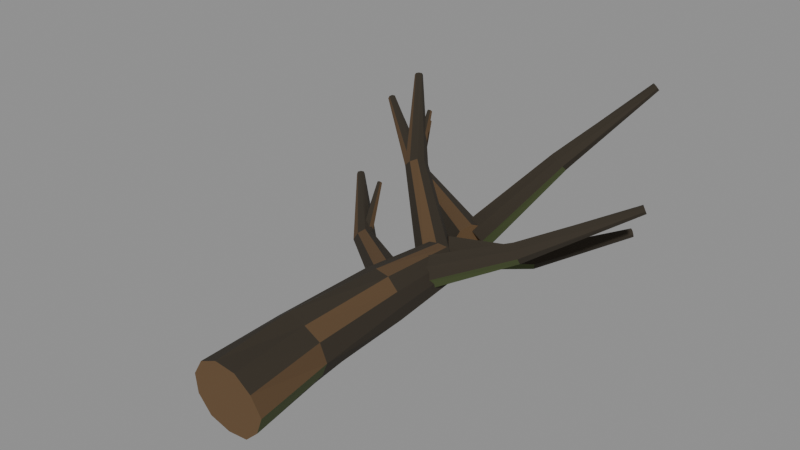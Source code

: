 # Source: wood_009a_sunken_branch_crown.blend  (saved by Blender 5.2.45; exported with 4.5.12 LTS)
import bpy
from mathutils import Matrix  # noqa: F401  (used for matrix-valued properties, if any)

bpy.ops.wm.read_factory_settings(use_empty=True)
scene = bpy.context.scene
scene.name = 'Scene'

# ---- materials (node trees are filled in below, after node groups)
mat_mat__wood_dark_bark = bpy.data.materials.new('mat__wood_dark_bark')
mat_mat__wood_dark_bark.diffuse_color = (0.02956, 0.02217, 0.01298, 1.0)
mat_mat__wood_bark_ochre = bpy.data.materials.new('mat__wood_bark_ochre')
mat_mat__wood_bark_ochre.diffuse_color = (0.09306, 0.05286, 0.02217, 1.0)
mat_mat__wood_warm_break = bpy.data.materials.new('mat__wood_warm_break')
mat_mat__wood_warm_break.diffuse_color = (0.1413, 0.08022, 0.0331, 1.0)
mat_mat__wood_algae_olive = bpy.data.materials.new('mat__wood_algae_olive')
mat_mat__wood_algae_olive.diffuse_color = (0.06125, 0.08228, 0.02416, 1.0)

# ---- material node trees
mat_mat__wood_dark_bark.use_nodes = True; mat_mat__wood_dark_bark.node_tree.nodes.clear()
_N = mat_mat__wood_dark_bark.node_tree.nodes; _L = mat_mat__wood_dark_bark.node_tree.links
n0 = _N.new('ShaderNodeBsdfPrincipled'); n0.name = 'Principled BSDF'; n0.location = (-200, 100)
n0.inputs[0].default_value = (0.02956, 0.02217, 0.01298, 1.0)
n0.inputs[2].default_value = 0.94
n0.inputs[10].default_value = 0.005
n1 = _N.new('ShaderNodeOutputMaterial'); n1.name = 'Material Output'; n1.location = (200, 100)
_L.new(n0.outputs[0], n1.inputs[0])
n1.is_active_output = True
mat_mat__wood_bark_ochre.use_nodes = True; mat_mat__wood_bark_ochre.node_tree.nodes.clear()
_N = mat_mat__wood_bark_ochre.node_tree.nodes; _L = mat_mat__wood_bark_ochre.node_tree.links
n0 = _N.new('ShaderNodeBsdfPrincipled'); n0.name = 'Principled BSDF'; n0.location = (-200, 100)
n0.inputs[0].default_value = (0.09306, 0.05286, 0.02217, 1.0)
n0.inputs[2].default_value = 0.94
n0.inputs[10].default_value = 0.005
n1 = _N.new('ShaderNodeOutputMaterial'); n1.name = 'Material Output'; n1.location = (200, 100)
_L.new(n0.outputs[0], n1.inputs[0])
n1.is_active_output = True
mat_mat__wood_warm_break.use_nodes = True; mat_mat__wood_warm_break.node_tree.nodes.clear()
_N = mat_mat__wood_warm_break.node_tree.nodes; _L = mat_mat__wood_warm_break.node_tree.links
n0 = _N.new('ShaderNodeBsdfPrincipled'); n0.name = 'Principled BSDF'; n0.location = (-200, 100)
n0.inputs[0].default_value = (0.1413, 0.08022, 0.0331, 1.0)
n0.inputs[2].default_value = 0.94
n0.inputs[10].default_value = 0.005
n1 = _N.new('ShaderNodeOutputMaterial'); n1.name = 'Material Output'; n1.location = (200, 100)
_L.new(n0.outputs[0], n1.inputs[0])
n1.is_active_output = True
mat_mat__wood_algae_olive.use_nodes = True; mat_mat__wood_algae_olive.node_tree.nodes.clear()
_N = mat_mat__wood_algae_olive.node_tree.nodes; _L = mat_mat__wood_algae_olive.node_tree.links
n0 = _N.new('ShaderNodeBsdfPrincipled'); n0.name = 'Principled BSDF'; n0.location = (-200, 100)
n0.inputs[0].default_value = (0.06125, 0.08228, 0.02416, 1.0)
n0.inputs[2].default_value = 0.94
n0.inputs[10].default_value = 0.005
n1 = _N.new('ShaderNodeOutputMaterial'); n1.name = 'Material Output'; n1.location = (200, 100)
_L.new(n0.outputs[0], n1.inputs[0])
n1.is_active_output = True

# ---- meshes
me_wood_009a_sunken_branch_crown__mesh = bpy.data.meshes.new('wood_009a_sunken_branch_crown__mesh')
me_wood_009a_sunken_branch_crown__mesh.from_pydata([(0.9151, -4.7, 0.55), (0.7141, -4.652, 0.09362), (0.3626, -4.617, -0.2396), (-0.1207, -4.612, -0.285), (-0.5862, -4.629, -0.1228), (-0.8472, -4.674, 0.3026), (-0.834, -4.726, 0.7935), (-0.5668, -4.768, 1.201), (-0.1238, -4.79, 1.406), (0.3636, -4.783, 1.342), (0.7171, -4.748, 1.008), (0.8211, -2.861, 0.75), (0.6201, -2.797, 0.3557), (0.344, -2.735, 0.01488), (-0.09754, -2.704, 0.02944), (-0.5366, -2.683, 0.1271), (-0.7056, -2.722, 0.5433), (-0.7835, -2.77, 0.9784), (-0.486, -2.832, 1.302), (-0.1249, -2.891, 1.563), (0.2985, -2.904, 1.414), (0.6923, -2.906, 1.195), (0.8981, -0.7236, 1.05), (0.8516, -0.6791, 0.698), (0.5554, -0.6214, 0.5058), (0.2157, -0.5682, 0.4026), (-0.08757, -0.5521, 0.595), (-0.3257, -0.5526, 0.8653), (-0.3007, -0.5955, 1.226), (-0.1369, -0.6511, 1.547), (0.2011, -0.7073, 1.68), (0.5624, -0.7477, 1.643), (0.8058, -0.7485, 1.378), (0.9265, 1.054, 1.18), (0.8886, 1.077, 0.918), (0.6664, 1.111, 0.7775), (0.4144, 1.143, 0.697), (0.1966, 1.154, 0.8492), (0.02026, 1.157, 1.044), (0.05661, 1.134, 1.304), (0.1571, 1.106, 1.55), (0.4146, 1.075, 1.613), (0.677, 1.047, 1.62), (0.8479, 1.044, 1.418), (0.4818, 0.09527, 1.1), (0.4054, -0.02493, 0.8266), (0.2545, -0.253, 0.6826), (0.09939, -0.4807, 0.8245), (0.01755, -0.5963, 1.1), (0.0883, -0.4843, 1.385), (0.2457, -0.2471, 1.504), (0.4074, -0.008917, 1.388), (-1.445, 1.2, 1.071), (-1.521, 1.145, 0.9034), (-1.639, 1.023, 0.8104), (-1.736, 0.8865, 0.9056), (-1.782, 0.7967, 1.071), (-1.702, 0.8572, 1.237), (-1.584, 0.9769, 1.334), (-1.489, 1.112, 1.234), (-3.032, 2.616, 1.7), (-3.062, 2.615, 1.63), (-3.119, 2.569, 1.608), (-3.168, 2.514, 1.629), (-3.168, 2.485, 1.7), (-3.139, 2.484, 1.771), (-3.081, 2.53, 1.793), (-3.033, 2.586, 1.77), (-1.479, 1.064, 1.071), (-1.577, 1.09, 0.9682), (-1.705, 1.029, 0.9672), (-1.736, 0.9407, 1.071), (-1.649, 0.9058, 1.179), (-1.52, 0.9709, 1.174), (-2.105, 2.177, 1.891), (-2.148, 2.186, 1.85), (-2.203, 2.163, 1.846), (-2.213, 2.126, 1.891), (-2.178, 2.109, 1.938), (-2.125, 2.138, 1.933), (0.4789, -0.09944, 1.1), (0.4766, 0.05638, 0.8263), (0.3527, 0.3173, 0.6975), (0.1629, 0.5353, 0.8261), (0.02322, 0.5962, 1.1), (0.02976, 0.4382, 1.366), (0.1469, 0.1825, 1.504), (0.3372, -0.03574, 1.374), (2.311, 1.287, 1.796), (2.305, 1.396, 1.635), (2.232, 1.553, 1.547), (2.108, 1.667, 1.641), (2.005, 1.714, 1.796), (2.015, 1.601, 1.951), (2.084, 1.447, 2.044), (2.209, 1.332, 1.951), (4.209, 2.974, 2.85), (4.218, 3.009, 2.781), (4.179, 3.073, 2.761), (4.128, 3.124, 2.783), (4.091, 3.126, 2.85), (4.082, 3.091, 2.918), (4.12, 3.027, 2.94), (4.172, 2.976, 2.916), (0.5149, 1.528, 1.1), (0.3019, 1.523, 0.8669), (0.06586, 1.348, 0.7608), (-0.04679, 1.084, 0.8731), (-0.009569, 0.8781, 1.1), (0.1977, 0.8739, 1.335), (0.4387, 1.048, 1.448), (0.5514, 1.318, 1.33), (-1.111, 2.635, 2.489), (-1.249, 2.639, 2.352), (-1.408, 2.56, 2.276), (-1.485, 2.404, 2.355), (-1.487, 2.266, 2.489), (-1.35, 2.266, 2.622), (-1.192, 2.34, 2.7), (-1.115, 2.496, 2.622), (-2.423, 4.06, 3.95), (-2.469, 4.078, 3.892), (-2.536, 4.046, 3.871), (-2.583, 3.99, 3.892), (-2.576, 3.941, 3.95), (-2.53, 3.922, 4.007), (-2.465, 3.955, 4.027), (-2.415, 4.01, 4.009), (-1.169, 2.513, 2.489), (-1.266, 2.536, 2.39), (-1.394, 2.48, 2.384), (-1.426, 2.39, 2.489), (-1.335, 2.36, 2.591), (-1.21, 2.421, 2.589), (-1.793, 3.627, 3.309), (-1.836, 3.637, 3.266), (-1.892, 3.613, 3.262), (-1.901, 3.576, 3.309), (-1.866, 3.56, 3.355), (-1.813, 3.588, 3.35), (0.5286, 1.279, 1.1), (0.4135, 1.375, 0.8237), (0.2221, 1.576, 0.68), (0.04792, 1.795, 0.8211), (-0.02107, 1.912, 1.1), (0.08785, 1.824, 1.374), (0.2778, 1.624, 1.518), (0.4599, 1.397, 1.39), (1.869, 2.659, 0.9324), (1.815, 2.738, 0.7662), (1.708, 2.867, 0.6684), (1.587, 2.982, 0.7663), (1.51, 3.043, 0.9324), (1.566, 2.961, 1.098), (1.672, 2.833, 1.196), (1.792, 2.718, 1.098), (3.317, 4.332, 1.48), (3.313, 4.361, 1.41), (3.266, 4.416, 1.389), (3.212, 4.463, 1.41), (3.182, 4.468, 1.48), (3.186, 4.439, 1.551), (3.233, 4.383, 1.575), (3.29, 4.335, 1.552), (0.4325, 2.82, 1.1), (0.3298, 2.724, 0.8231), (0.1844, 2.482, 0.6914), (0.07706, 2.214, 0.8162), (0.06701, 2.078, 1.1), (0.1715, 2.18, 1.372), (0.3138, 2.419, 1.497), (0.4227, 2.686, 1.383), (-2.152, 3.926, 1.607), (-2.239, 3.863, 1.447), (-2.346, 3.735, 1.352), (-2.41, 3.58, 1.446), (-2.425, 3.473, 1.607), (-2.337, 3.536, 1.767), (-2.229, 3.665, 1.863), (-2.167, 3.819, 1.766), (-4.344, 5.326, 2.55), (-4.376, 5.325, 2.48), (-4.426, 5.269, 2.462), (-4.462, 5.207, 2.483), (-4.458, 5.171, 2.55), (-4.423, 5.178, 2.617), (-4.373, 5.23, 2.643), (-4.336, 5.295, 2.619), (-2.158, 3.762, 1.607), (-2.253, 3.789, 1.505), (-2.381, 3.729, 1.503), (-2.41, 3.641, 1.607), (-2.325, 3.606, 1.714), (-2.2, 3.672, 1.705), (-2.781, 4.877, 2.427), (-2.824, 4.886, 2.386), (-2.879, 4.863, 2.38), (-2.889, 4.826, 2.427), (-2.854, 4.81, 2.472), (-2.801, 4.838, 2.468), (0.5398, 2.514, 1.1), (0.5808, 2.743, 0.9024), (0.4554, 3.008, 0.7985), (0.1884, 3.13, 0.9021), (-0.05333, 3.099, 1.1), (-0.09276, 2.859, 1.305), (0.04725, 2.594, 1.398), (0.3123, 2.466, 1.3), (1.676, 3.87, 2.803), (1.683, 4.016, 2.676), (1.601, 4.178, 2.604), (1.435, 4.242, 2.68), (1.288, 4.23, 2.803), (1.288, 4.082, 2.927), (1.363, 3.922, 3.003), (1.529, 3.857, 2.928), (2.92, 5.538, 4.45), (2.937, 5.585, 4.392), (2.889, 5.644, 4.377), (2.826, 5.682, 4.393), (2.779, 5.663, 4.45), (2.767, 5.614, 4.506), (2.811, 5.556, 4.524), (2.875, 5.517, 4.508)], [], [(0, 1, 12, 11), (1, 2, 13, 12), (2, 3, 14, 13), (3, 4, 15, 14), (4, 5, 16, 15), (5, 6, 17, 16), (6, 7, 18, 17), (7, 8, 19, 18), (8, 9, 20, 19), (9, 10, 21, 20), (10, 0, 11, 21), (11, 12, 23, 22), (12, 13, 24, 23), (13, 14, 25, 24), (14, 15, 26, 25), (15, 16, 27, 26), (16, 17, 28, 27), (17, 18, 29, 28), (18, 19, 30, 29), (19, 20, 31, 30), (20, 21, 32, 31), (21, 11, 22, 32), (22, 23, 34, 33), (23, 24, 35, 34), (24, 25, 36, 35), (25, 26, 37, 36), (26, 27, 38, 37), (27, 28, 39, 38), (28, 29, 40, 39), (29, 30, 41, 40), (30, 31, 42, 41), (31, 32, 43, 42), (32, 22, 33, 43), (10, 9, 8, 7, 6, 5, 4, 3, 2, 1, 0), (33, 34, 35, 36, 37, 38, 39, 40, 41, 42, 43), (44, 45, 53, 52), (45, 46, 54, 53), (46, 47, 55, 54), (47, 48, 56, 55), (48, 49, 57, 56), (49, 50, 58, 57), (50, 51, 59, 58), (51, 44, 52, 59), (52, 53, 61, 60), (53, 54, 62, 61), (54, 55, 63, 62), (55, 56, 64, 63), (56, 57, 65, 64), (57, 58, 66, 65), (58, 59, 67, 66), (59, 52, 60, 67), (51, 50, 49, 48, 47, 46, 45, 44), (60, 61, 62, 63, 64, 65, 66, 67), (68, 69, 75, 74), (69, 70, 76, 75), (70, 71, 77, 76), (71, 72, 78, 77), (72, 73, 79, 78), (73, 68, 74, 79), (73, 72, 71, 70, 69, 68), (74, 75, 76, 77, 78, 79), (80, 81, 89, 88), (81, 82, 90, 89), (82, 83, 91, 90), (83, 84, 92, 91), (84, 85, 93, 92), (85, 86, 94, 93), (86, 87, 95, 94), (87, 80, 88, 95), (88, 89, 97, 96), (89, 90, 98, 97), (90, 91, 99, 98), (91, 92, 100, 99), (92, 93, 101, 100), (93, 94, 102, 101), (94, 95, 103, 102), (95, 88, 96, 103), (87, 86, 85, 84, 83, 82, 81, 80), (96, 97, 98, 99, 100, 101, 102, 103), (104, 105, 113, 112), (105, 106, 114, 113), (106, 107, 115, 114), (107, 108, 116, 115), (108, 109, 117, 116), (109, 110, 118, 117), (110, 111, 119, 118), (111, 104, 112, 119), (112, 113, 121, 120), (113, 114, 122, 121), (114, 115, 123, 122), (115, 116, 124, 123), (116, 117, 125, 124), (117, 118, 126, 125), (118, 119, 127, 126), (119, 112, 120, 127), (111, 110, 109, 108, 107, 106, 105, 104), (120, 121, 122, 123, 124, 125, 126, 127), (128, 129, 135, 134), (129, 130, 136, 135), (130, 131, 137, 136), (131, 132, 138, 137), (132, 133, 139, 138), (133, 128, 134, 139), (133, 132, 131, 130, 129, 128), (134, 135, 136, 137, 138, 139), (140, 141, 149, 148), (141, 142, 150, 149), (142, 143, 151, 150), (143, 144, 152, 151), (144, 145, 153, 152), (145, 146, 154, 153), (146, 147, 155, 154), (147, 140, 148, 155), (148, 149, 157, 156), (149, 150, 158, 157), (150, 151, 159, 158), (151, 152, 160, 159), (152, 153, 161, 160), (153, 154, 162, 161), (154, 155, 163, 162), (155, 148, 156, 163), (147, 146, 145, 144, 143, 142, 141, 140), (156, 157, 158, 159, 160, 161, 162, 163), (164, 165, 173, 172), (165, 166, 174, 173), (166, 167, 175, 174), (167, 168, 176, 175), (168, 169, 177, 176), (169, 170, 178, 177), (170, 171, 179, 178), (171, 164, 172, 179), (172, 173, 181, 180), (173, 174, 182, 181), (174, 175, 183, 182), (175, 176, 184, 183), (176, 177, 185, 184), (177, 178, 186, 185), (178, 179, 187, 186), (179, 172, 180, 187), (171, 170, 169, 168, 167, 166, 165, 164), (180, 181, 182, 183, 184, 185, 186, 187), (188, 189, 195, 194), (189, 190, 196, 195), (190, 191, 197, 196), (191, 192, 198, 197), (192, 193, 199, 198), (193, 188, 194, 199), (193, 192, 191, 190, 189, 188), (194, 195, 196, 197, 198, 199), (200, 201, 209, 208), (201, 202, 210, 209), (202, 203, 211, 210), (203, 204, 212, 211), (204, 205, 213, 212), (205, 206, 214, 213), (206, 207, 215, 214), (207, 200, 208, 215), (208, 209, 217, 216), (209, 210, 218, 217), (210, 211, 219, 218), (211, 212, 220, 219), (212, 213, 221, 220), (213, 214, 222, 221), (214, 215, 223, 222), (215, 208, 216, 223), (207, 206, 205, 204, 203, 202, 201, 200), (216, 217, 218, 219, 220, 221, 222, 223)])
me_wood_009a_sunken_branch_crown__mesh.polygons.foreach_set('material_index', [3, 0, 0, 0, 0, 1, 0, 0, 0, 0, 1, 0, 0, 0, 0, 1, 0, 0, 0, 0, 1, 0, 0, 0, 0, 1, 0, 0, 0, 0, 1, 0, 0, 2, 2, 3, 0, 0, 0, 0, 1, 0, 0, 0, 0, 0, 0, 1, 0, 0, 0, 2, 2, 3, 0, 0, 0, 0, 1, 2, 2, 3, 0, 0, 0, 0, 1, 0, 0, 0, 0, 0, 0, 1, 0, 0, 0, 2, 2, 3, 0, 0, 0, 0, 1, 0, 0, 0, 0, 0, 0, 1, 0, 0, 0, 2, 2, 3, 0, 0, 0, 0, 1, 2, 2, 3, 0, 0, 0, 0, 1, 0, 0, 0, 0, 0, 0, 1, 0, 0, 0, 2, 2, 3, 0, 0, 0, 0, 1, 0, 0, 0, 0, 0, 0, 1, 0, 0, 0, 2, 2, 3, 0, 0, 0, 0, 1, 2, 2, 3, 0, 0, 0, 0, 1, 0, 0, 0, 0, 0, 0, 1, 0, 0, 0, 2, 2])
me_wood_009a_sunken_branch_crown__mesh.materials.append(mat_mat__wood_dark_bark)
me_wood_009a_sunken_branch_crown__mesh.materials.append(mat_mat__wood_bark_ochre)
me_wood_009a_sunken_branch_crown__mesh.materials.append(mat_mat__wood_warm_break)
me_wood_009a_sunken_branch_crown__mesh.materials.append(mat_mat__wood_algae_olive)
me_wood_009a_sunken_branch_crown__mesh.update()

# ---- objects
ob_wood_009a_sunken_branch_crown__mesh = bpy.data.objects.new('wood_009a_sunken_branch_crown__mesh', me_wood_009a_sunken_branch_crown__mesh)

# ---- transforms, parenting, visibility, modifiers, constraints
ob_wood_009a_sunken_branch_crown__mesh.location = (0.0, 0.0, 0.0)

# ---- collection membership
scene.collection.objects.link(ob_wood_009a_sunken_branch_crown__mesh)

# ---- scene / render settings (as saved in the file)
scene.frame_start = 1; scene.frame_end = 250; scene.frame_set(1)
scene.render.engine = 'BLENDER_EEVEE_NEXT'
scene.render.bake_bias = 0.0
scene.render.bake_samples = 0
scene.render.compositor_device = 'GPU'
scene.eevee.use_volume_custom_range = False
scene.eevee.fast_gi_thickness_near = 0.1
scene.eevee.fast_gi_thickness_far = 0.0
scene.eevee.ray_tracing_options.screen_trace_thickness = 0.1
bpy.context.view_layer.update()

# ---- added for rendering (the .blend has no active camera and no usable light): camera, sun + grey world if the file has none
cam_auto = bpy.data.cameras.new('AutoCamera')
cam_auto.lens = 50.0
cam_auto.sensor_width = 36.0
cam_auto.clip_end = 1000.0
ob_auto_camera = bpy.data.objects.new('AutoCamera', cam_auto)
scene.collection.objects.link(ob_auto_camera)
ob_auto_camera.location = (13.2262, -15.5716, 12.7977)
ob_auto_camera.rotation_euler = (1.09748, -7.21219e-08, 0.694738)
scene.camera = ob_auto_camera
light_auto_sun = bpy.data.lights.new('AutoSun', 'SUN')
light_auto_sun.energy = 3.0
light_auto_sun.angle = 0.0523599
ob_auto_sun = bpy.data.objects.new('AutoSun', light_auto_sun)
scene.collection.objects.link(ob_auto_sun)
ob_auto_sun.rotation_euler = (0.872665, 0.174533, 0.523599)
if scene.world is None:
    world_auto = bpy.data.worlds.new('AutoWorld')
    world_auto.color = (0.3, 0.3, 0.3)
    scene.world = world_auto
bpy.context.view_layer.update()
